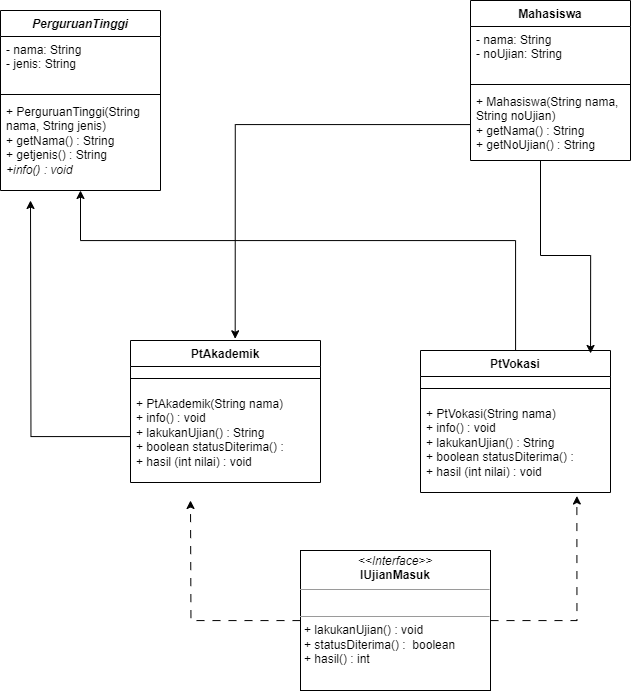

The diagram above was exported from draw.io. Its source (the exported page's mxGraphModel, read from the mxfile embedded in the PNG):
<mxGraphModel dx="1200" dy="775" grid="1" gridSize="10" guides="1" tooltips="1" connect="1" arrows="1" fold="1" page="1" pageScale="1" pageWidth="850" pageHeight="1100" math="0" shadow="0">
  <root>
    <mxCell id="0" />
    <mxCell id="1" parent="0" />
    <mxCell id="GNHAFGfZepvBo46VHjbW-1" value="Mahasiswa" style="swimlane;fontStyle=1;align=center;verticalAlign=top;childLayout=stackLayout;horizontal=1;startSize=26;horizontalStack=0;resizeParent=1;resizeParentMax=0;resizeLast=0;collapsible=1;marginBottom=0;whiteSpace=wrap;html=1;" parent="1" vertex="1">
      <mxGeometry x="550" y="170" width="160" height="160" as="geometry" />
    </mxCell>
    <mxCell id="GNHAFGfZepvBo46VHjbW-2" value="- nama: String&lt;br&gt;- noUjian: String" style="text;strokeColor=none;fillColor=none;align=left;verticalAlign=top;spacingLeft=4;spacingRight=4;overflow=hidden;rotatable=0;points=[[0,0.5],[1,0.5]];portConstraint=eastwest;whiteSpace=wrap;html=1;" parent="GNHAFGfZepvBo46VHjbW-1" vertex="1">
      <mxGeometry y="26" width="160" height="54" as="geometry" />
    </mxCell>
    <mxCell id="GNHAFGfZepvBo46VHjbW-3" value="" style="line;strokeWidth=1;fillColor=none;align=left;verticalAlign=middle;spacingTop=-1;spacingLeft=3;spacingRight=3;rotatable=0;labelPosition=right;points=[];portConstraint=eastwest;strokeColor=inherit;" parent="GNHAFGfZepvBo46VHjbW-1" vertex="1">
      <mxGeometry y="80" width="160" height="8" as="geometry" />
    </mxCell>
    <mxCell id="GNHAFGfZepvBo46VHjbW-4" value="+ Mahasiswa(String nama, String noUjian)&lt;br&gt;+ getNama() : String&lt;br&gt;+ getNoUjian() : String&lt;br&gt;" style="text;strokeColor=none;fillColor=none;align=left;verticalAlign=top;spacingLeft=4;spacingRight=4;overflow=hidden;rotatable=0;points=[[0,0.5],[1,0.5]];portConstraint=eastwest;whiteSpace=wrap;html=1;" parent="GNHAFGfZepvBo46VHjbW-1" vertex="1">
      <mxGeometry y="88" width="160" height="72" as="geometry" />
    </mxCell>
    <mxCell id="GNHAFGfZepvBo46VHjbW-5" value="&lt;i&gt;PerguruanTinggi&lt;/i&gt;" style="swimlane;fontStyle=1;align=center;verticalAlign=top;childLayout=stackLayout;horizontal=1;startSize=26;horizontalStack=0;resizeParent=1;resizeParentMax=0;resizeLast=0;collapsible=1;marginBottom=0;whiteSpace=wrap;html=1;" parent="1" vertex="1">
      <mxGeometry x="80" y="180" width="160" height="180" as="geometry" />
    </mxCell>
    <mxCell id="GNHAFGfZepvBo46VHjbW-6" value="- nama: String&lt;br&gt;- jenis: String" style="text;strokeColor=none;fillColor=none;align=left;verticalAlign=top;spacingLeft=4;spacingRight=4;overflow=hidden;rotatable=0;points=[[0,0.5],[1,0.5]];portConstraint=eastwest;whiteSpace=wrap;html=1;" parent="GNHAFGfZepvBo46VHjbW-5" vertex="1">
      <mxGeometry y="26" width="160" height="54" as="geometry" />
    </mxCell>
    <mxCell id="GNHAFGfZepvBo46VHjbW-7" value="" style="line;strokeWidth=1;fillColor=none;align=left;verticalAlign=middle;spacingTop=-1;spacingLeft=3;spacingRight=3;rotatable=0;labelPosition=right;points=[];portConstraint=eastwest;strokeColor=inherit;" parent="GNHAFGfZepvBo46VHjbW-5" vertex="1">
      <mxGeometry y="80" width="160" height="8" as="geometry" />
    </mxCell>
    <mxCell id="GNHAFGfZepvBo46VHjbW-8" value="+ PerguruanTinggi(String nama, String jenis)&lt;br&gt;+ getNama() : String&lt;br&gt;+ getjenis() : String&lt;br&gt;&lt;i&gt;+info() : void&lt;/i&gt;" style="text;strokeColor=none;fillColor=none;align=left;verticalAlign=top;spacingLeft=4;spacingRight=4;overflow=hidden;rotatable=0;points=[[0,0.5],[1,0.5]];portConstraint=eastwest;whiteSpace=wrap;html=1;" parent="GNHAFGfZepvBo46VHjbW-5" vertex="1">
      <mxGeometry y="88" width="160" height="92" as="geometry" />
    </mxCell>
    <mxCell id="MBPqT4t_uZ4C1PH-lmK0-4" style="edgeStyle=orthogonalEdgeStyle;rounded=0;orthogonalLoop=1;jettySize=auto;html=1;" edge="1" parent="1" source="GNHAFGfZepvBo46VHjbW-14" target="GNHAFGfZepvBo46VHjbW-8">
      <mxGeometry relative="1" as="geometry">
        <Array as="points">
          <mxPoint x="595" y="410" />
          <mxPoint x="160" y="410" />
        </Array>
      </mxGeometry>
    </mxCell>
    <mxCell id="GNHAFGfZepvBo46VHjbW-14" value="PtVokasi" style="swimlane;fontStyle=1;align=center;verticalAlign=top;childLayout=stackLayout;horizontal=1;startSize=26;horizontalStack=0;resizeParent=1;resizeParentMax=0;resizeLast=0;collapsible=1;marginBottom=0;whiteSpace=wrap;html=1;" parent="1" vertex="1">
      <mxGeometry x="500" y="520" width="190" height="142" as="geometry" />
    </mxCell>
    <mxCell id="GNHAFGfZepvBo46VHjbW-16" value="" style="line;strokeWidth=1;fillColor=none;align=left;verticalAlign=middle;spacingTop=-1;spacingLeft=3;spacingRight=3;rotatable=0;labelPosition=right;points=[];portConstraint=eastwest;strokeColor=inherit;" parent="GNHAFGfZepvBo46VHjbW-14" vertex="1">
      <mxGeometry y="26" width="190" height="24" as="geometry" />
    </mxCell>
    <mxCell id="GNHAFGfZepvBo46VHjbW-17" value="+ PtVokasi(String nama)&lt;br&gt;+ info() : void&lt;br&gt;+ lakukanUjian() : String&lt;br&gt;+ boolean statusDiterima() :&lt;br&gt;+ hasil (int nilai) : void&amp;nbsp;" style="text;strokeColor=none;fillColor=none;align=left;verticalAlign=top;spacingLeft=4;spacingRight=4;overflow=hidden;rotatable=0;points=[[0,0.5],[1,0.5]];portConstraint=eastwest;whiteSpace=wrap;html=1;" parent="GNHAFGfZepvBo46VHjbW-14" vertex="1">
      <mxGeometry y="50" width="190" height="92" as="geometry" />
    </mxCell>
    <mxCell id="GNHAFGfZepvBo46VHjbW-18" value="PtAkademik" style="swimlane;fontStyle=1;align=center;verticalAlign=top;childLayout=stackLayout;horizontal=1;startSize=26;horizontalStack=0;resizeParent=1;resizeParentMax=0;resizeLast=0;collapsible=1;marginBottom=0;whiteSpace=wrap;html=1;" parent="1" vertex="1">
      <mxGeometry x="210" y="510" width="190" height="142" as="geometry" />
    </mxCell>
    <mxCell id="GNHAFGfZepvBo46VHjbW-19" value="" style="line;strokeWidth=1;fillColor=none;align=left;verticalAlign=middle;spacingTop=-1;spacingLeft=3;spacingRight=3;rotatable=0;labelPosition=right;points=[];portConstraint=eastwest;strokeColor=inherit;" parent="GNHAFGfZepvBo46VHjbW-18" vertex="1">
      <mxGeometry y="26" width="190" height="24" as="geometry" />
    </mxCell>
    <mxCell id="MBPqT4t_uZ4C1PH-lmK0-3" style="edgeStyle=orthogonalEdgeStyle;rounded=0;orthogonalLoop=1;jettySize=auto;html=1;" edge="1" parent="GNHAFGfZepvBo46VHjbW-18" source="GNHAFGfZepvBo46VHjbW-20">
      <mxGeometry relative="1" as="geometry">
        <mxPoint x="-100" y="-140" as="targetPoint" />
      </mxGeometry>
    </mxCell>
    <mxCell id="GNHAFGfZepvBo46VHjbW-20" value="+ PtAkademik(String nama)&lt;br&gt;+ info() : void&lt;br&gt;+ lakukanUjian() : String&lt;br&gt;+ boolean statusDiterima() :&lt;br&gt;+ hasil (int nilai) : void&amp;nbsp;" style="text;strokeColor=none;fillColor=none;align=left;verticalAlign=top;spacingLeft=4;spacingRight=4;overflow=hidden;rotatable=0;points=[[0,0.5],[1,0.5]];portConstraint=eastwest;whiteSpace=wrap;html=1;" parent="GNHAFGfZepvBo46VHjbW-18" vertex="1">
      <mxGeometry y="50" width="190" height="92" as="geometry" />
    </mxCell>
    <mxCell id="MBPqT4t_uZ4C1PH-lmK0-1" style="edgeStyle=orthogonalEdgeStyle;rounded=0;orthogonalLoop=1;jettySize=auto;html=1;dashed=1;dashPattern=8 8;" edge="1" parent="1" source="6UO6KXw-8TxcIWOpc0UC-1">
      <mxGeometry relative="1" as="geometry">
        <mxPoint x="270" y="670" as="targetPoint" />
      </mxGeometry>
    </mxCell>
    <mxCell id="6UO6KXw-8TxcIWOpc0UC-1" value="&lt;p style=&quot;margin:0px;margin-top:4px;text-align:center;&quot;&gt;&lt;i&gt;&amp;lt;&amp;lt;Interface&amp;gt;&amp;gt;&lt;/i&gt;&lt;br&gt;&lt;b&gt;IUjianMasuk&lt;/b&gt;&lt;/p&gt;&lt;hr size=&quot;1&quot;&gt;&lt;p style=&quot;margin:0px;margin-left:4px;&quot;&gt;&lt;br&gt;&lt;/p&gt;&lt;hr size=&quot;1&quot;&gt;&lt;p style=&quot;margin:0px;margin-left:4px;&quot;&gt;+ lakukanUjian() : void&lt;br&gt;&lt;/p&gt;&lt;p style=&quot;margin:0px;margin-left:4px;&quot;&gt;+ statusDiterima() :&amp;nbsp; boolean&lt;/p&gt;&lt;p style=&quot;margin:0px;margin-left:4px;&quot;&gt;+ hasil() : int&lt;/p&gt;" style="verticalAlign=top;align=left;overflow=fill;fontSize=12;fontFamily=Helvetica;html=1;whiteSpace=wrap;" parent="1" vertex="1">
      <mxGeometry x="380" y="720" width="190" height="140" as="geometry" />
    </mxCell>
    <mxCell id="dPGAmcaSTo_yIzfB9AUP-1" style="edgeStyle=orthogonalEdgeStyle;rounded=0;orthogonalLoop=1;jettySize=auto;html=1;entryX=0.551;entryY=-0.012;entryDx=0;entryDy=0;entryPerimeter=0;" parent="1" source="GNHAFGfZepvBo46VHjbW-4" target="GNHAFGfZepvBo46VHjbW-18" edge="1">
      <mxGeometry relative="1" as="geometry" />
    </mxCell>
    <mxCell id="dPGAmcaSTo_yIzfB9AUP-2" style="edgeStyle=orthogonalEdgeStyle;rounded=0;orthogonalLoop=1;jettySize=auto;html=1;entryX=0.895;entryY=0.021;entryDx=0;entryDy=0;entryPerimeter=0;" parent="1" source="GNHAFGfZepvBo46VHjbW-4" target="GNHAFGfZepvBo46VHjbW-14" edge="1">
      <mxGeometry relative="1" as="geometry">
        <Array as="points">
          <mxPoint x="620" y="425" />
          <mxPoint x="670" y="425" />
        </Array>
      </mxGeometry>
    </mxCell>
    <mxCell id="MBPqT4t_uZ4C1PH-lmK0-2" style="edgeStyle=orthogonalEdgeStyle;rounded=0;orthogonalLoop=1;jettySize=auto;html=1;entryX=0.823;entryY=1.038;entryDx=0;entryDy=0;entryPerimeter=0;dashed=1;dashPattern=8 8;" edge="1" parent="1" source="6UO6KXw-8TxcIWOpc0UC-1" target="GNHAFGfZepvBo46VHjbW-17">
      <mxGeometry relative="1" as="geometry">
        <Array as="points">
          <mxPoint x="656" y="790" />
        </Array>
      </mxGeometry>
    </mxCell>
  </root>
</mxGraphModel>